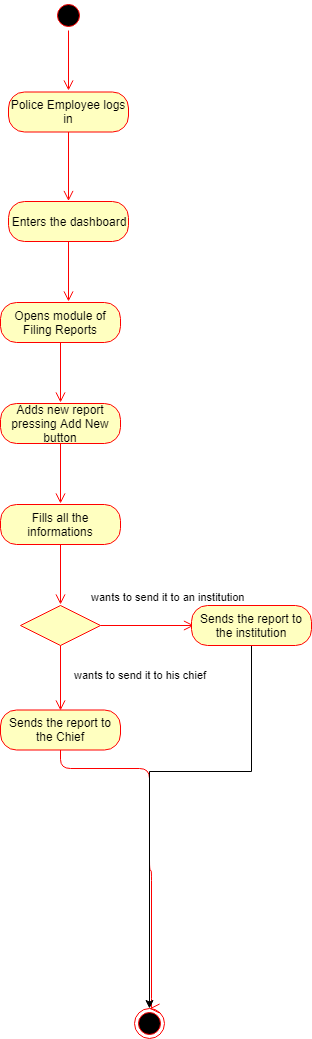

The diagram above was exported from draw.io. Its source (the exported page's mxGraphModel, read from the mxfile embedded in the PNG):
<mxGraphModel dx="1410" dy="533" grid="0" gridSize="10" guides="1" tooltips="1" connect="1" arrows="1" fold="1" page="0" pageScale="1" pageWidth="850" pageHeight="1100" math="0" shadow="0">
  <root>
    <mxCell id="0" />
    <mxCell id="1" parent="0" />
    <mxCell id="VuuDWMqknipnk7-cs7kD-1" value="" style="ellipse;html=1;shape=startState;fillColor=#000000;strokeColor=#ff0000;" parent="1" vertex="1">
      <mxGeometry x="20" y="20" width="30" height="30" as="geometry" />
    </mxCell>
    <mxCell id="VuuDWMqknipnk7-cs7kD-2" value="" style="edgeStyle=orthogonalEdgeStyle;html=1;verticalAlign=bottom;endArrow=open;endSize=8;strokeColor=#ff0000;" parent="1" source="VuuDWMqknipnk7-cs7kD-1" edge="1">
      <mxGeometry relative="1" as="geometry">
        <mxPoint x="35" y="110" as="targetPoint" />
      </mxGeometry>
    </mxCell>
    <mxCell id="VuuDWMqknipnk7-cs7kD-3" value="Police Employee logs in" style="rounded=1;whiteSpace=wrap;html=1;arcSize=40;fontColor=#000000;fillColor=#ffffc0;strokeColor=#ff0000;" parent="1" vertex="1">
      <mxGeometry x="-25" y="111.5" width="120" height="40" as="geometry" />
    </mxCell>
    <mxCell id="VuuDWMqknipnk7-cs7kD-4" value="" style="edgeStyle=orthogonalEdgeStyle;html=1;verticalAlign=bottom;endArrow=open;endSize=8;strokeColor=#ff0000;" parent="1" source="VuuDWMqknipnk7-cs7kD-3" edge="1">
      <mxGeometry relative="1" as="geometry">
        <mxPoint x="35" y="220.5" as="targetPoint" />
      </mxGeometry>
    </mxCell>
    <mxCell id="VuuDWMqknipnk7-cs7kD-5" value="Enters the dashboard" style="rounded=1;whiteSpace=wrap;html=1;arcSize=40;fontColor=#000000;fillColor=#ffffc0;strokeColor=#ff0000;" parent="1" vertex="1">
      <mxGeometry x="-25" y="221" width="120" height="40" as="geometry" />
    </mxCell>
    <mxCell id="VuuDWMqknipnk7-cs7kD-6" value="" style="edgeStyle=orthogonalEdgeStyle;html=1;verticalAlign=bottom;endArrow=open;endSize=8;strokeColor=#ff0000;" parent="1" source="VuuDWMqknipnk7-cs7kD-5" edge="1">
      <mxGeometry relative="1" as="geometry">
        <mxPoint x="35" y="321" as="targetPoint" />
      </mxGeometry>
    </mxCell>
    <mxCell id="VuuDWMqknipnk7-cs7kD-7" value="Opens module of Filing Reports" style="rounded=1;whiteSpace=wrap;html=1;arcSize=40;fontColor=#000000;fillColor=#ffffc0;strokeColor=#ff0000;" parent="1" vertex="1">
      <mxGeometry x="-33" y="322" width="120" height="40" as="geometry" />
    </mxCell>
    <mxCell id="VuuDWMqknipnk7-cs7kD-8" value="" style="edgeStyle=orthogonalEdgeStyle;html=1;verticalAlign=bottom;endArrow=open;endSize=8;strokeColor=#ff0000;" parent="1" source="VuuDWMqknipnk7-cs7kD-7" edge="1">
      <mxGeometry relative="1" as="geometry">
        <mxPoint x="27" y="422" as="targetPoint" />
      </mxGeometry>
    </mxCell>
    <mxCell id="VuuDWMqknipnk7-cs7kD-9" value="Adds new report pressing Add New button" style="rounded=1;whiteSpace=wrap;html=1;arcSize=40;fontColor=#000000;fillColor=#ffffc0;strokeColor=#ff0000;" parent="1" vertex="1">
      <mxGeometry x="-33" y="423" width="120" height="40" as="geometry" />
    </mxCell>
    <mxCell id="VuuDWMqknipnk7-cs7kD-10" value="" style="edgeStyle=orthogonalEdgeStyle;html=1;verticalAlign=bottom;endArrow=open;endSize=8;strokeColor=#ff0000;" parent="1" source="VuuDWMqknipnk7-cs7kD-9" edge="1">
      <mxGeometry relative="1" as="geometry">
        <mxPoint x="27" y="523" as="targetPoint" />
      </mxGeometry>
    </mxCell>
    <mxCell id="VuuDWMqknipnk7-cs7kD-11" value="Fills all the informations" style="rounded=1;whiteSpace=wrap;html=1;arcSize=40;fontColor=#000000;fillColor=#ffffc0;strokeColor=#ff0000;" parent="1" vertex="1">
      <mxGeometry x="-33" y="524" width="120" height="40" as="geometry" />
    </mxCell>
    <mxCell id="VuuDWMqknipnk7-cs7kD-12" value="" style="edgeStyle=orthogonalEdgeStyle;html=1;verticalAlign=bottom;endArrow=open;endSize=8;strokeColor=#ff0000;" parent="1" source="VuuDWMqknipnk7-cs7kD-11" edge="1">
      <mxGeometry relative="1" as="geometry">
        <mxPoint x="27" y="624" as="targetPoint" />
      </mxGeometry>
    </mxCell>
    <mxCell id="VuuDWMqknipnk7-cs7kD-13" value="" style="rhombus;whiteSpace=wrap;html=1;fillColor=#ffffc0;strokeColor=#ff0000;" parent="1" vertex="1">
      <mxGeometry x="-13" y="625" width="80" height="40" as="geometry" />
    </mxCell>
    <mxCell id="VuuDWMqknipnk7-cs7kD-14" value="wants to send it to an institution" style="edgeStyle=orthogonalEdgeStyle;html=1;align=left;verticalAlign=bottom;endArrow=open;endSize=8;strokeColor=#ff0000;" parent="1" source="VuuDWMqknipnk7-cs7kD-13" edge="1">
      <mxGeometry x="-1" y="23" relative="1" as="geometry">
        <mxPoint x="160.5" y="645" as="targetPoint" />
        <mxPoint x="-11" y="3" as="offset" />
      </mxGeometry>
    </mxCell>
    <mxCell id="VuuDWMqknipnk7-cs7kD-15" value="wants to send it to his chief" style="edgeStyle=orthogonalEdgeStyle;html=1;align=left;verticalAlign=top;endArrow=open;endSize=8;strokeColor=#ff0000;entryX=0.5;entryY=0;entryDx=0;entryDy=0;" parent="1" source="VuuDWMqknipnk7-cs7kD-13" target="VuuDWMqknipnk7-cs7kD-16" edge="1">
      <mxGeometry x="-0.4667" y="12" relative="1" as="geometry">
        <mxPoint x="27" y="725" as="targetPoint" />
        <mxPoint as="offset" />
      </mxGeometry>
    </mxCell>
    <mxCell id="VuuDWMqknipnk7-cs7kD-16" value="Sends the report to the Chief" style="rounded=1;whiteSpace=wrap;html=1;arcSize=40;fontColor=#000000;fillColor=#ffffc0;strokeColor=#ff0000;" parent="1" vertex="1">
      <mxGeometry x="-33" y="729.5" width="120" height="40" as="geometry" />
    </mxCell>
    <mxCell id="VuuDWMqknipnk7-cs7kD-17" value="" style="edgeStyle=orthogonalEdgeStyle;html=1;verticalAlign=bottom;endArrow=open;endSize=8;strokeColor=#ff0000;entryX=0.5;entryY=0;entryDx=0;entryDy=0;" parent="1" source="VuuDWMqknipnk7-cs7kD-16" target="VuuDWMqknipnk7-cs7kD-22" edge="1">
      <mxGeometry relative="1" as="geometry">
        <mxPoint x="118" y="901" as="targetPoint" />
        <Array as="points">
          <mxPoint x="27" y="788" />
          <mxPoint x="116" y="788" />
          <mxPoint x="116" y="890" />
          <mxPoint x="118" y="890" />
          <mxPoint x="118" y="1028" />
        </Array>
      </mxGeometry>
    </mxCell>
    <mxCell id="VuuDWMqknipnk7-cs7kD-21" style="edgeStyle=orthogonalEdgeStyle;rounded=0;orthogonalLoop=1;jettySize=auto;html=1;exitX=0.5;exitY=1;exitDx=0;exitDy=0;entryX=0.5;entryY=0;entryDx=0;entryDy=0;" parent="1" source="VuuDWMqknipnk7-cs7kD-18" target="VuuDWMqknipnk7-cs7kD-22" edge="1">
      <mxGeometry relative="1" as="geometry">
        <mxPoint x="119" y="970" as="targetPoint" />
        <Array as="points">
          <mxPoint x="218" y="791" />
          <mxPoint x="116" y="791" />
        </Array>
      </mxGeometry>
    </mxCell>
    <mxCell id="VuuDWMqknipnk7-cs7kD-18" value="Sends the report to the institution" style="rounded=1;whiteSpace=wrap;html=1;arcSize=40;fontColor=#000000;fillColor=#ffffc0;strokeColor=#ff0000;" parent="1" vertex="1">
      <mxGeometry x="158" y="625" width="120" height="40" as="geometry" />
    </mxCell>
    <mxCell id="VuuDWMqknipnk7-cs7kD-22" value="" style="ellipse;html=1;shape=endState;fillColor=#000000;strokeColor=#ff0000;" parent="1" vertex="1">
      <mxGeometry x="100.5" y="1028" width="30" height="30" as="geometry" />
    </mxCell>
  </root>
</mxGraphModel>